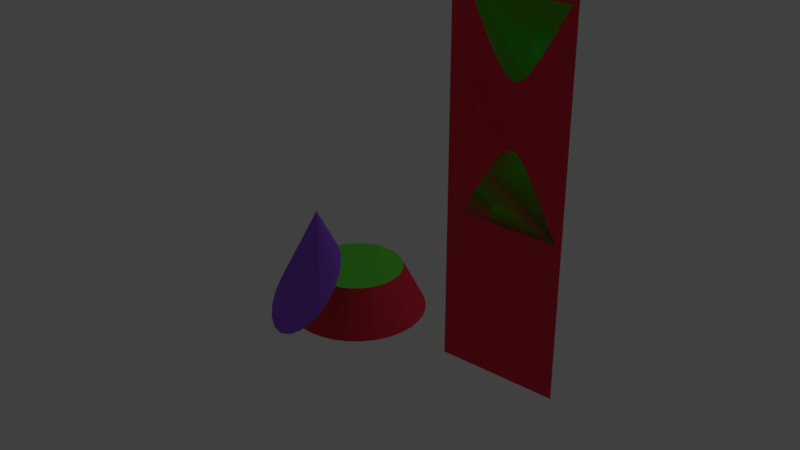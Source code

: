 # Source: conicas.blend  (saved by Blender 2.77.0; exported with 4.5.12 LTS)
import bpy
from mathutils import Matrix  # noqa: F401  (used for matrix-valued properties, if any)

bpy.ops.wm.read_factory_settings(use_empty=True)
scene = bpy.context.scene
scene.name = 'Scene'

# ---- collections
col_collection_1 = bpy.data.collections.new('Collection 1'); scene.collection.children.link(col_collection_1)

# ---- materials (node trees are filled in below, after node groups)
mat_material_002 = bpy.data.materials.new('Material.002')
mat_material_002.alpha_threshold = 0.0
mat_material_002.use_transparent_shadow = False
mat_material_002.diffuse_color = (0.8, 0.03754, 0.06514, 1.0)
mat_material_002.roughness = 0.5
mat_cara_2 = bpy.data.materials.new('cara_2')
mat_cara_2.alpha_threshold = 0.0
mat_cara_2.use_transparent_shadow = False
mat_cara_2.diffuse_color = (0.0505, 0.8, 0.02927, 1.0)
mat_cara_2.roughness = 0.5
mat_material_001 = bpy.data.materials.new('Material.001')
mat_material_001.alpha_threshold = 0.0
mat_material_001.use_transparent_shadow = False
mat_material_001.diffuse_color = (0.3106, 0.1, 0.8, 1.0)
mat_material_001.specular_color = (1.0, 0.9163, 0.9787)
mat_material_001.roughness = 0.5
mat_cara_corte = bpy.data.materials.new('cara_corte')
mat_cara_corte.alpha_threshold = 0.0
mat_cara_corte.use_transparent_shadow = False
mat_cara_corte.diffuse_color = (0.1439, 0.8, 0.06169, 1.0)
mat_cara_corte.roughness = 0.5

# ---- material node trees

# ---- world
world_world = bpy.data.worlds.new('World'); scene.world = world_world
world_world.color = (0.05088, 0.05088, 0.05088)
world_world.use_sun_shadow = False
world_world.sun_shadow_jitter_overblur = 0.0
world_world.cycles.sampling_method = 'MANUAL'

# ---- lights
light_lamp = bpy.data.lights.new('Lamp', 'POINT')
light_lamp.transmission_factor = 0.0
light_lamp.cutoff_distance = 30.0
light_lamp.energy = 100.0
light_lamp.shadow_buffer_clip_start = 1.001
light_lamp.shadow_soft_size = 0.1
light_lamp.shadow_maximum_resolution = 0.006
light_lamp.use_absolute_resolution = True

# ---- meshes
me_plano = bpy.data.meshes.new('Plano')
me_plano.from_pydata([(-1.0, -1.0, 0.0), (1.0, -1.0, 0.0), (-1.0, 1.0, 0.0), (1.0, 1.0, 0.0)], [], [(0, 1, 3, 2)])
me_plano.materials.append(mat_material_002)
me_plano.use_remesh_preserve_volume = False
me_plano.use_remesh_preserve_attributes = False
me_plano.use_mirror_vertex_groups = False
me_plano.update()
me_cono_003 = bpy.data.meshes.new('Cono.003')
me_cono_003.from_pydata([(8.742e-08, 1.0, 3.004), (-0.1951, 0.9808, 3.004), (-0.3827, 0.9239, 3.004), (-0.5556, 0.8315, 3.004), (-0.7071, 0.7071, 3.004), (-0.8315, 0.5556, 3.004), (-0.9239, 0.3827, 3.004), (-0.9808, 0.1951, 3.004), (-1.0, 7.55e-08, 3.004), (-8.742e-08, 0.0, 1.004), (-0.9808, -0.1951, 3.004), (-0.9239, -0.3827, 3.004), (-0.8315, -0.5556, 3.004), (-0.7071, -0.7071, 3.004), (-0.5556, -0.8315, 3.004), (-0.3827, -0.9239, 3.004), (-0.1951, -0.9808, 3.004), (4.133e-07, -1.0, 3.004), (0.1951, -0.9808, 3.004), (0.3827, -0.9239, 3.004), (0.5556, -0.8315, 3.004), (0.7071, -0.7071, 3.004), (0.8315, -0.5556, 3.004), (0.9239, -0.3827, 3.004), (0.9808, -0.1951, 3.004), (1.0, 9.656e-07, 3.004), (0.9808, 0.1951, 3.004), (0.9239, 0.3827, 3.004), (0.8315, 0.5556, 3.004), (0.7071, 0.7071, 3.004), (0.5556, 0.8315, 3.004), (0.3827, 0.9239, 3.004), (0.1951, 0.9808, 3.004), (0.0, 1.0, -1.0), (0.1951, 0.9808, -1.0), (0.3827, 0.9239, -1.0), (0.5556, 0.8315, -1.0), (0.7071, 0.7071, -1.0), (0.8315, 0.5556, -1.0), (0.9239, 0.3827, -1.0), (0.9808, 0.1951, -1.0), (1.0, 7.55e-08, -1.0), (0.0, 0.0, 1.0), (0.9808, -0.1951, -1.0), (0.9239, -0.3827, -1.0), (0.8315, -0.5556, -1.0), (0.7071, -0.7071, -1.0), (0.5556, -0.8315, -1.0), (0.3827, -0.9239, -1.0), (0.1951, -0.9808, -1.0), (-3.258e-07, -1.0, -1.0), (-0.1951, -0.9808, -1.0), (-0.3827, -0.9239, -1.0), (-0.5556, -0.8315, -1.0), (-0.7071, -0.7071, -1.0), (-0.8315, -0.5556, -1.0), (-0.9239, -0.3827, -1.0), (-0.9808, -0.1951, -1.0), (-1.0, 9.656e-07, -1.0), (-0.9808, 0.1951, -1.0), (-0.9239, 0.3827, -1.0), (-0.8315, 0.5556, -1.0), (-0.7071, 0.7071, -1.0), (-0.5556, 0.8315, -1.0), (-0.3827, 0.9239, -1.0), (-0.1951, 0.9808, -1.0)], [], [(0, 9, 1), (1, 9, 2), (2, 9, 3), (3, 9, 4), (4, 9, 5), (5, 9, 6), (6, 9, 7), (7, 9, 8), (8, 9, 10), (10, 9, 11), (11, 9, 12), (12, 9, 13), (13, 9, 14), (14, 9, 15), (15, 9, 16), (16, 9, 17), (17, 9, 18), (18, 9, 19), (19, 9, 20), (20, 9, 21), (21, 9, 22), (22, 9, 23), (23, 9, 24), (24, 9, 25), (25, 9, 26), (26, 9, 27), (27, 9, 28), (28, 9, 29), (29, 9, 30), (30, 9, 31), (31, 9, 32), (32, 9, 0), (0, 1, 2, 3, 4, 5, 6, 7, 8, 10, 11, 12, 13, 14, 15, 16, 17, 18, 19, 20, 21, 22, 23, 24, 25, 26, 27, 28, 29, 30, 31, 32), (33, 42, 34), (34, 42, 35), (35, 42, 36), (36, 42, 37), (37, 42, 38), (38, 42, 39), (39, 42, 40), (40, 42, 41), (41, 42, 43), (43, 42, 44), (44, 42, 45), (45, 42, 46), (46, 42, 47), (47, 42, 48), (48, 42, 49), (49, 42, 50), (50, 42, 51), (51, 42, 52), (52, 42, 53), (53, 42, 54), (54, 42, 55), (55, 42, 56), (56, 42, 57), (57, 42, 58), (58, 42, 59), (59, 42, 60), (60, 42, 61), (61, 42, 62), (62, 42, 63), (63, 42, 64), (64, 42, 65), (65, 42, 33), (33, 34, 35, 36, 37, 38, 39, 40, 41, 43, 44, 45, 46, 47, 48, 49, 50, 51, 52, 53, 54, 55, 56, 57, 58, 59, 60, 61, 62, 63, 64, 65)])
me_cono_003.materials.append(mat_cara_2)
me_cono_003.use_remesh_preserve_volume = False
me_cono_003.use_remesh_preserve_attributes = False
me_cono_003.use_mirror_vertex_groups = False
me_cono_003.update()
me_cono_001 = bpy.data.meshes.new('Cono.001')
me_cono_001.from_pydata([(0.0, 0.2602, 0.4796), (0.0, 0.0, 1.0), (0.05108, 0.2568, 0.4763), (-0.05108, 0.2568, 0.4763), (0.1021, 0.2465, 0.4663), (-0.1021, 0.2465, 0.4663), (0.153, 0.229, 0.4493), (-0.153, 0.229, 0.4493), (0.2035, 0.2035, 0.4245), (-0.2035, 0.2035, 0.4245), (0.2532, 0.1692, 0.3911), (-0.2532, 0.1692, 0.3911), (0.3012, 0.1248, 0.3479), (-0.3012, 0.1248, 0.3479), (0.3465, 0.06892, 0.2935), (-0.3465, 0.06892, 0.2935), (0.3868, 2.98e-08, 0.2264), (-0.3868, 3.725e-07, 0.2264), (0.4191, -0.08337, 0.1453), (-0.4191, -0.08337, 0.1453), (0.4391, -0.1819, 0.04943), (-0.4391, -0.1819, 0.04943), (0.4407, -0.2945, -0.06017), (-0.4407, -0.2945, -0.06017), (0.417, -0.417, -0.1793), (-0.417, -0.417, -0.1793), (0.3609, -0.5401, -0.2992), (-0.3609, -0.5401, -0.2992), (0.2689, -0.6492, -0.4053), (-0.2689, -0.6492, -0.4053), (0.1443, -0.7257, -0.4798), (-0.1443, -0.7257, -0.4798), (-2.459e-07, -0.7534, -0.5067)], [], [(0, 1, 2), (3, 1, 0), (2, 1, 4), (5, 1, 3), (4, 1, 6), (7, 1, 5), (6, 1, 8), (9, 1, 7), (8, 1, 10), (11, 1, 9), (10, 1, 12), (13, 1, 11), (12, 1, 14), (15, 1, 13), (14, 1, 16), (17, 1, 15), (16, 1, 18), (19, 1, 17), (18, 1, 20), (21, 1, 19), (20, 1, 22), (23, 1, 21), (22, 1, 24), (25, 1, 23), (24, 1, 26), (27, 1, 25), (26, 1, 28), (29, 1, 27), (28, 1, 30), (31, 1, 29), (30, 1, 32), (32, 1, 31), (21, 19, 17, 15, 13, 11, 9, 7, 5, 3, 0, 2, 4, 6, 8, 10, 12, 14, 16, 18, 20, 22, 24, 26, 28, 30, 32, 31, 29, 27, 25, 23)])
me_cono_001.polygons.foreach_set('material_index', [0, 0, 0, 0, 0, 0, 0, 0, 0, 0, 0, 0, 0, 0, 0, 0, 0, 0, 0, 0, 0, 0, 0, 0, 0, 0, 0, 0, 0, 0, 0, 0, 1])
me_cono_001.materials.append(mat_material_001)
me_cono_001.materials.append(mat_cara_2)
me_cono_001.use_remesh_preserve_volume = False
me_cono_001.use_remesh_preserve_attributes = False
me_cono_001.use_mirror_vertex_groups = False
me_cono_001.update()
me_cono = bpy.data.meshes.new('Cono')
me_cono.from_pydata([(0.1306, 0.6568, -0.3393), (0.1951, 0.9808, -1.0), (0.0, 1.0, -1.0), (0.0, 0.6697, -0.3393), (0.2563, 0.6187, -0.3393), (0.3827, 0.9239, -1.0), (0.5556, 0.8315, -1.0), (0.7071, 0.7071, -1.0), (0.8315, 0.5556, -1.0), (0.9239, 0.3827, -1.0), (0.9808, 0.1951, -1.0), (1.0, 7.55e-08, -1.0), (0.9808, -0.1951, -1.0), (0.9239, -0.3827, -1.0), (0.8315, -0.5556, -1.0), (0.7071, -0.7071, -1.0), (0.5556, -0.8315, -1.0), (0.3827, -0.9239, -1.0), (0.1951, -0.9808, -1.0), (-3.278e-07, -1.0, -1.0), (-0.1951, -0.9808, -1.0), (-0.3827, -0.9239, -1.0), (-0.5556, -0.8315, -1.0), (-0.7071, -0.7071, -1.0), (-0.8315, -0.5556, -1.0), (-0.9239, -0.3827, -1.0), (-0.9808, -0.1951, -1.0), (-1.0, 9.656e-07, -1.0), (-0.9808, 0.1951, -1.0), (-0.9239, 0.3827, -1.0), (-0.8315, 0.5556, -1.0), (-0.7071, 0.7071, -1.0), (-0.5556, 0.8315, -1.0), (-0.3827, 0.9239, -1.0), (-0.1951, 0.9808, -1.0), (-0.1306, 0.6568, -0.3393), (0.372, 0.5568, -0.3393), (0.4735, 0.4735, -0.3393), (0.5568, 0.372, -0.3393), (0.6187, 0.2563, -0.3393), (0.6568, 0.1306, -0.3393), (0.6697, 5.056e-08, -0.3393), (0.6568, -0.1306, -0.3393), (0.6187, -0.2563, -0.3393), (0.5568, -0.372, -0.3393), (0.4735, -0.4735, -0.3393), (0.372, -0.5568, -0.3393), (0.2563, -0.6187, -0.3393), (0.1306, -0.6568, -0.3393), (-2.235e-07, -0.6697, -0.3393), (-0.1306, -0.6568, -0.3393), (-0.2563, -0.6187, -0.3393), (-0.372, -0.5568, -0.3393), (-0.4735, -0.4735, -0.3393), (-0.5568, -0.372, -0.3393), (-0.6187, -0.2563, -0.3393), (-0.6568, -0.1306, -0.3393), (-0.6697, 6.466e-07, -0.3393), (-0.6568, 0.1306, -0.3393), (-0.6187, 0.2563, -0.3393), (-0.5568, 0.372, -0.3393), (-0.4735, 0.4735, -0.3393), (-0.372, 0.5568, -0.3393), (-0.2563, 0.6187, -0.3393)], [], [(0, 1, 2, 3), (4, 5, 1, 0), (2, 1, 5, 6, 7, 8, 9, 10, 11, 12, 13, 14, 15, 16, 17, 18, 19, 20, 21, 22, 23, 24, 25, 26, 27, 28, 29, 30, 31, 32, 33, 34), (3, 2, 34, 35), (36, 6, 5, 4), (37, 7, 6, 36), (38, 8, 7, 37), (39, 9, 8, 38), (40, 10, 9, 39), (41, 11, 10, 40), (42, 12, 11, 41), (43, 13, 12, 42), (44, 14, 13, 43), (45, 15, 14, 44), (46, 16, 15, 45), (47, 17, 16, 46), (48, 18, 17, 47), (49, 19, 18, 48), (50, 20, 19, 49), (51, 21, 20, 50), (52, 22, 21, 51), (53, 23, 22, 52), (54, 24, 23, 53), (55, 25, 24, 54), (56, 26, 25, 55), (57, 27, 26, 56), (58, 28, 27, 57), (59, 29, 28, 58), (60, 30, 29, 59), (61, 31, 30, 60), (62, 32, 31, 61), (63, 33, 32, 62), (35, 34, 33, 63), (52, 51, 50, 49, 48, 47, 46, 45, 44, 43, 42, 41, 40, 39, 38, 37, 36, 4, 0, 3, 35, 63, 62, 61, 60, 59, 58, 57, 56, 55, 54, 53)])
me_cono.polygons.foreach_set('material_index', [0, 0, 0, 0, 0, 0, 0, 0, 0, 0, 0, 0, 0, 0, 0, 0, 0, 0, 0, 0, 0, 0, 0, 0, 0, 0, 0, 0, 0, 0, 0, 0, 0, 1])
me_cono.materials.append(mat_material_002)
me_cono.materials.append(mat_cara_corte)
me_cono.use_remesh_preserve_volume = False
me_cono.use_remesh_preserve_attributes = False
me_cono.use_mirror_vertex_groups = False
me_cono.update()

# ---- objects
ob_plano_de_corte = bpy.data.objects.new('Plano de Corte', me_plano)
ob_cono_002 = bpy.data.objects.new('Cono.002', me_cono_003)
ob_cono_001 = bpy.data.objects.new('Cono.001', me_cono_001)
ob_cono = bpy.data.objects.new('Cono', me_cono)
ob_lamp = bpy.data.objects.new('Lamp', light_lamp)

# ---- transforms, parenting, visibility, modifiers, constraints
ob_plano_de_corte.location = (-0.1095, 0.5971, 1.138)
ob_plano_de_corte.rotation_euler = (1.571, -0.0, 0.0)
ob_plano_de_corte.scale = (1.167, 4.09, 1.167)
ob_plano_de_corte.lineart.crease_threshold = 0.0
ob_cono_002.location = (-0.0111, 0.8868, 1.04)
ob_cono_002.lineart.crease_threshold = 0.0
_m = ob_cono_002.modifiers.new('Booleana', 'BOOLEAN')
_m.object = ob_plano_de_corte
_m.operation = 'INTERSECT'
_m.solver = 'FAST'
ob_cono_001.location = (0.09315, -4.034, 1.173)
ob_cono_001.lineart.crease_threshold = 0.0
ob_cono.location = (-0.2246, -2.923, 1.119)
ob_cono.lineart.crease_threshold = 0.0
ob_lamp.location = (4.076, 1.005, 5.904)
ob_lamp.rotation_euler = (0.6503, 0.05522, 1.866)
ob_lamp.lock_rotations_4d = False
ob_lamp.empty_display_type = 'ARROWS'
ob_lamp.color = (0.0, 0.0, 0.0, 0.0)
ob_lamp.lineart.crease_threshold = 0.0

# ---- collection membership
col_collection_1.objects.link(ob_plano_de_corte)
col_collection_1.objects.link(ob_cono_002)
col_collection_1.objects.link(ob_cono_001)
col_collection_1.objects.link(ob_cono)
col_collection_1.objects.link(ob_lamp)

# ---- scene / render settings (as saved in the file)
scene.frame_start = 1; scene.frame_end = 250; scene.frame_set(1)
scene.render.engine = 'BLENDER_EEVEE_NEXT'
scene.render.resolution_percentage = 50
scene.render.dither_intensity = 0.0
scene.cycles.use_denoising = False
scene.cycles.samples = 128
scene.cycles.sampling_pattern = 'TABULATED_SOBOL'
scene.cycles.light_sampling_threshold = 0.0
scene.cycles.use_adaptive_sampling = False
scene.cycles.use_light_tree = False
scene.cycles.blur_glossy = 0.0
scene.cycles.sample_clamp_indirect = 0.0
scene.view_settings.view_transform = 'Standard'
bpy.context.view_layer.update()

# ---- added for rendering (the .blend has no active camera): camera
cam_auto = bpy.data.cameras.new('AutoCamera')
cam_auto.lens = 50.0
cam_auto.sensor_width = 36.0
cam_auto.clip_end = 1000.0
ob_auto_camera = bpy.data.objects.new('AutoCamera', cam_auto)
scene.collection.objects.link(ob_auto_camera)
ob_auto_camera.location = (9.20479, -13.2725, 8.58902)
ob_auto_camera.rotation_euler = (1.09748, -7.21219e-08, 0.694738)
scene.camera = ob_auto_camera
bpy.context.view_layer.update()
